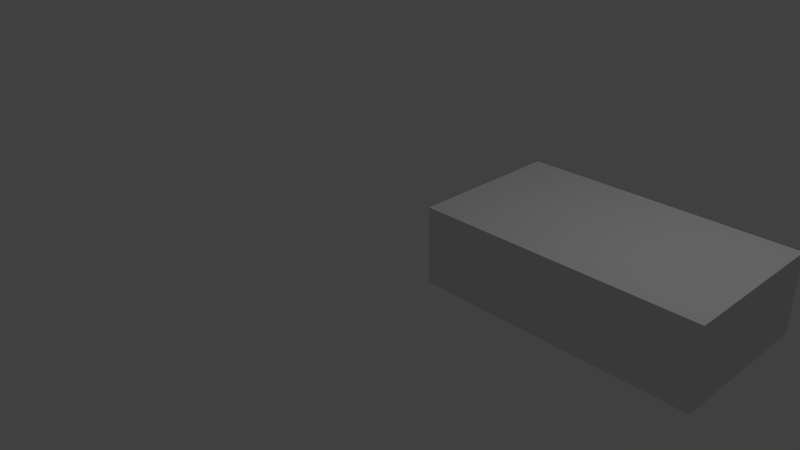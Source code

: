 # Source: Board2.blend  (saved by Blender 2.79.0; exported with 4.5.12 LTS)
import bpy
from mathutils import Matrix  # noqa: F401  (used for matrix-valued properties, if any)

bpy.ops.wm.read_factory_settings(use_empty=True)
scene = bpy.context.scene
scene.name = 'Scene'

# ---- collections
col_collection_1 = bpy.data.collections.new('Collection 1'); scene.collection.children.link(col_collection_1)

# ---- materials (node trees are filled in below, after node groups)
mat_wood = bpy.data.materials.new('Wood')
mat_wood.alpha_threshold = 0.0
mat_wood.use_transparent_shadow = False
mat_wood.roughness = 0.5

# ---- material node trees

# ---- world
world_world = bpy.data.worlds.new('World'); scene.world = world_world
world_world.color = (0.05088, 0.05088, 0.05088)
world_world.use_sun_shadow = False
world_world.sun_shadow_jitter_overblur = 0.0
world_world.cycles.sampling_method = 'NONE'
world_world.cycles.sample_map_resolution = 256

# ---- cameras
cam_camera = bpy.data.cameras.new('Camera')
cam_camera.clip_end = 100.0
cam_camera.lens = 35.0
cam_camera.sensor_width = 32.0
cam_camera.sensor_height = 18.0
cam_camera.ortho_scale = 7.314
cam_camera.dof.focus_distance = 0.0
cam_camera.dof.aperture_fstop = 128.0

# ---- lights
light_lamp = bpy.data.lights.new('Lamp', 'POINT')
light_lamp.transmission_factor = 0.0
light_lamp.cutoff_distance = 30.0
light_lamp.energy = 100.0
light_lamp.shadow_buffer_clip_start = 1.001
light_lamp.shadow_soft_size = 0.1
light_lamp.shadow_maximum_resolution = 0.006
light_lamp.use_absolute_resolution = True
light_lamp.cycles.use_multiple_importance_sampling = False

# ---- meshes
me_cube = bpy.data.meshes.new('Cube')
me_cube.from_pydata([(2.5, 1.0, -1.0), (2.5, -1.0, -1.0), (-1.0, -1.0, -1.0), (-1.0, 1.0, -1.0), (2.5, 1.0, 1.0), (2.5, -1.0, 1.0), (-1.0, -1.0, 1.0), (-1.0, 1.0, 1.0)], [], [(0, 1, 2, 3), (4, 7, 6, 5), (0, 4, 5, 1), (1, 5, 6, 2), (2, 6, 7, 3), (4, 0, 3, 7)])
me_cube.materials.append(mat_wood)
me_cube.use_remesh_preserve_volume = False
me_cube.use_remesh_preserve_attributes = False
me_cube.use_mirror_vertex_groups = False
me_cube.update()

# ---- objects
ob_board2 = bpy.data.objects.new('Board2', me_cube)
ob_lamp = bpy.data.objects.new('Lamp', light_lamp)
ob_camera = bpy.data.objects.new('Camera', cam_camera)

# ---- transforms, parenting, visibility, modifiers, constraints
ob_board2.location = (2.0, 1.0, 0.5)
ob_board2.scale = (1.0, 1.0, 0.5)
ob_board2.lock_rotations_4d = False
ob_board2.empty_display_type = 'ARROWS'
ob_board2.lineart.crease_threshold = 0.0
ob_lamp.location = (4.076, 1.005, 5.904)
ob_lamp.rotation_euler = (0.6503, 0.05522, 1.866)
ob_lamp.lock_rotations_4d = False
ob_lamp.empty_display_type = 'ARROWS'
ob_lamp.color = (0.0, 0.0, 0.0, 0.0)
ob_lamp.lineart.crease_threshold = 0.0
ob_camera.location = (7.481, -6.508, 5.344)
ob_camera.rotation_euler = (1.109, 0.01082, 0.8149)
ob_camera.lock_rotations_4d = False
ob_camera.empty_display_type = 'ARROWS'
ob_camera.color = (0.0, 0.0, 0.0, 0.0)
ob_camera.display_type = 'WIRE'
ob_camera.lineart.crease_threshold = 0.0

# ---- collection membership
col_collection_1.objects.link(ob_board2)
col_collection_1.objects.link(ob_lamp)
col_collection_1.objects.link(ob_camera)

# ---- scene / render settings (as saved in the file)
scene.camera = ob_camera
scene.frame_start = 1; scene.frame_end = 250; scene.frame_set(1)
scene.render.engine = 'BLENDER_EEVEE_NEXT'
scene.render.resolution_percentage = 50
scene.render.dither_intensity = 0.0
scene.cycles.use_denoising = False
scene.cycles.samples = 10
scene.cycles.sampling_pattern = 'TABULATED_SOBOL'
scene.cycles.light_sampling_threshold = 0.0
scene.cycles.use_adaptive_sampling = False
scene.cycles.use_light_tree = False
scene.cycles.blur_glossy = 0.0
scene.cycles.pixel_filter_type = 'GAUSSIAN'
scene.cycles.sample_clamp_indirect = 0.0
scene.view_settings.view_transform = 'Standard'
bpy.context.view_layer.update()
